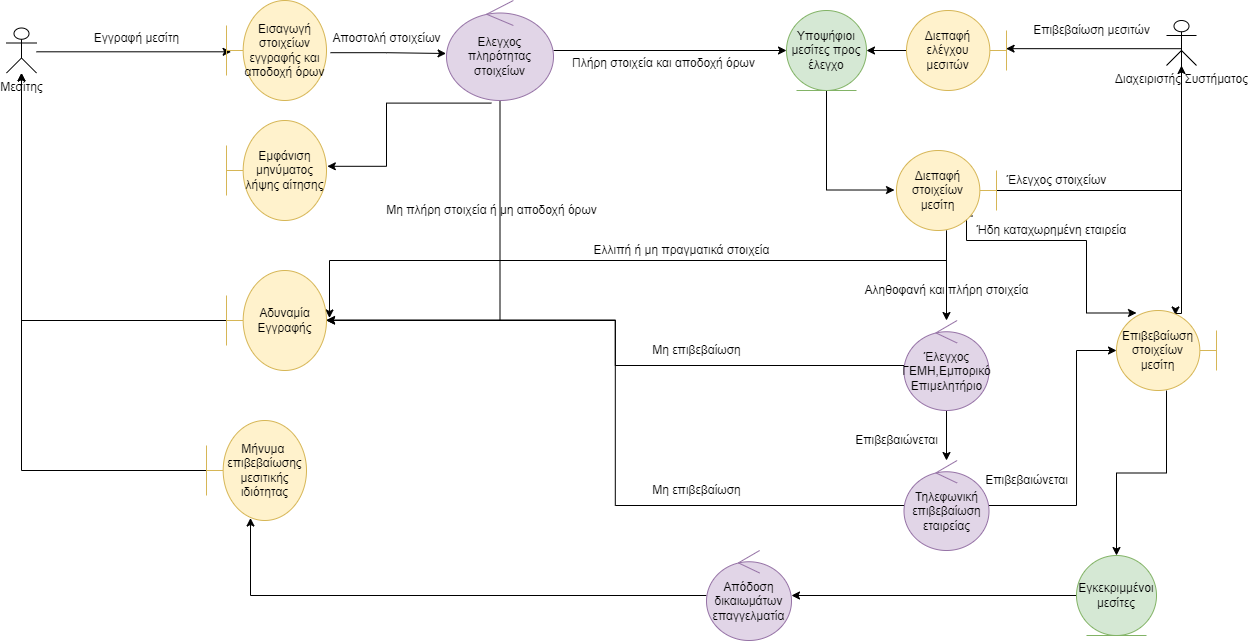

The diagram above was exported from draw.io. Its source (the exported page's mxGraphModel, read from the mxfile embedded in the PNG):
<mxGraphModel dx="1038" dy="539" grid="1" gridSize="10" guides="1" tooltips="1" connect="1" arrows="1" fold="1" page="1" pageScale="1" pageWidth="827" pageHeight="1169" math="0" shadow="0">
  <root>
    <mxCell id="0" />
    <mxCell id="1" parent="0" />
    <mxCell id="ylWSNMnuIB_KV96QEMkj-4" style="edgeStyle=orthogonalEdgeStyle;rounded=0;orthogonalLoop=1;jettySize=auto;html=1;entryX=0.046;entryY=0.513;entryDx=0;entryDy=0;entryPerimeter=0;" parent="1" source="ylWSNMnuIB_KV96QEMkj-1" target="ylWSNMnuIB_KV96QEMkj-2" edge="1">
      <mxGeometry relative="1" as="geometry">
        <Array as="points">
          <mxPoint x="100" y="81" />
          <mxPoint x="100" y="81" />
        </Array>
      </mxGeometry>
    </mxCell>
    <mxCell id="ylWSNMnuIB_KV96QEMkj-1" value="Μεσίτης" style="shape=umlActor;verticalLabelPosition=bottom;verticalAlign=top;html=1;outlineConnect=0;" parent="1" vertex="1">
      <mxGeometry x="70" y="57.5" width="30" height="45" as="geometry" />
    </mxCell>
    <mxCell id="ylWSNMnuIB_KV96QEMkj-2" value="Εισαγωγή στοιχείων εγγραφής και αποδοχή όρων" style="shape=umlBoundary;whiteSpace=wrap;html=1;fillColor=#fff2cc;strokeColor=#d6b656;" parent="1" vertex="1">
      <mxGeometry x="290" y="30" width="100" height="100" as="geometry" />
    </mxCell>
    <mxCell id="ylWSNMnuIB_KV96QEMkj-5" value="Εγγραφή μεσίτη" style="text;html=1;align=center;verticalAlign=middle;resizable=0;points=[];autosize=1;strokeColor=none;fillColor=none;" parent="1" vertex="1">
      <mxGeometry x="150" y="57.5" width="100" height="20" as="geometry" />
    </mxCell>
    <mxCell id="ylWSNMnuIB_KV96QEMkj-16" value="" style="edgeStyle=orthogonalEdgeStyle;rounded=0;orthogonalLoop=1;jettySize=auto;html=1;" parent="1" source="ylWSNMnuIB_KV96QEMkj-6" target="ylWSNMnuIB_KV96QEMkj-15" edge="1">
      <mxGeometry relative="1" as="geometry" />
    </mxCell>
    <mxCell id="ylWSNMnuIB_KV96QEMkj-49" style="edgeStyle=orthogonalEdgeStyle;rounded=0;orthogonalLoop=1;jettySize=auto;html=1;entryX=1;entryY=0.5;entryDx=0;entryDy=0;entryPerimeter=0;" parent="1" source="ylWSNMnuIB_KV96QEMkj-6" target="ylWSNMnuIB_KV96QEMkj-52" edge="1">
      <mxGeometry relative="1" as="geometry">
        <mxPoint x="563.5" y="280" as="targetPoint" />
        <Array as="points">
          <mxPoint x="564" y="350" />
        </Array>
      </mxGeometry>
    </mxCell>
    <mxCell id="ylWSNMnuIB_KV96QEMkj-6" value="Ελεγχος πληρότητας στοιχείων" style="ellipse;shape=umlControl;whiteSpace=wrap;html=1;fillColor=#e1d5e7;strokeColor=#9673a6;" parent="1" vertex="1">
      <mxGeometry x="510" y="30" width="107" height="100" as="geometry" />
    </mxCell>
    <mxCell id="ylWSNMnuIB_KV96QEMkj-9" style="edgeStyle=orthogonalEdgeStyle;rounded=0;orthogonalLoop=1;jettySize=auto;html=1;exitX=1.04;exitY=0.522;exitDx=0;exitDy=0;exitPerimeter=0;entryX=-0.004;entryY=0.53;entryDx=0;entryDy=0;entryPerimeter=0;" parent="1" source="ylWSNMnuIB_KV96QEMkj-2" target="ylWSNMnuIB_KV96QEMkj-6" edge="1">
      <mxGeometry relative="1" as="geometry">
        <mxPoint x="370" y="168.7" as="sourcePoint" />
        <mxPoint x="510" y="80" as="targetPoint" />
      </mxGeometry>
    </mxCell>
    <mxCell id="ylWSNMnuIB_KV96QEMkj-13" value="Εμφάνιση μηνύματος λήψης αίτησης" style="shape=umlBoundary;whiteSpace=wrap;html=1;fillColor=#fff2cc;strokeColor=#d6b656;" parent="1" vertex="1">
      <mxGeometry x="290" y="150" width="100" height="100" as="geometry" />
    </mxCell>
    <mxCell id="ylWSNMnuIB_KV96QEMkj-14" style="edgeStyle=orthogonalEdgeStyle;rounded=0;orthogonalLoop=1;jettySize=auto;html=1;exitX=0.419;exitY=1.026;exitDx=0;exitDy=0;exitPerimeter=0;entryX=1.008;entryY=0.458;entryDx=0;entryDy=0;entryPerimeter=0;" parent="1" source="ylWSNMnuIB_KV96QEMkj-6" target="ylWSNMnuIB_KV96QEMkj-13" edge="1">
      <mxGeometry relative="1" as="geometry">
        <mxPoint x="404" y="92.20000000000005" as="sourcePoint" />
        <mxPoint x="519.5719999999999" y="93" as="targetPoint" />
      </mxGeometry>
    </mxCell>
    <mxCell id="ylWSNMnuIB_KV96QEMkj-29" style="edgeStyle=orthogonalEdgeStyle;rounded=0;orthogonalLoop=1;jettySize=auto;html=1;entryX=1.02;entryY=0.506;entryDx=0;entryDy=0;entryPerimeter=0;" parent="1" source="ylWSNMnuIB_KV96QEMkj-15" target="ylWSNMnuIB_KV96QEMkj-27" edge="1">
      <mxGeometry relative="1" as="geometry">
        <Array as="points">
          <mxPoint x="890" y="219" />
        </Array>
      </mxGeometry>
    </mxCell>
    <mxCell id="ylWSNMnuIB_KV96QEMkj-15" value="Υποψήφιοι μεσίτες προς έλεγχο" style="ellipse;shape=umlEntity;whiteSpace=wrap;html=1;fillColor=#d5e8d4;strokeColor=#82b366;" parent="1" vertex="1">
      <mxGeometry x="850" y="40" width="80" height="80" as="geometry" />
    </mxCell>
    <mxCell id="ylWSNMnuIB_KV96QEMkj-23" style="edgeStyle=orthogonalEdgeStyle;rounded=0;orthogonalLoop=1;jettySize=auto;html=1;exitX=0.5;exitY=0.5;exitDx=0;exitDy=0;exitPerimeter=0;entryX=0.004;entryY=0.523;entryDx=0;entryDy=0;entryPerimeter=0;" parent="1" source="ylWSNMnuIB_KV96QEMkj-25" target="ylWSNMnuIB_KV96QEMkj-20" edge="1">
      <mxGeometry relative="1" as="geometry">
        <mxPoint x="1180" y="70" as="targetPoint" />
        <mxPoint x="1165" y="72.5" as="sourcePoint" />
        <Array as="points">
          <mxPoint x="1245" y="78" />
        </Array>
      </mxGeometry>
    </mxCell>
    <mxCell id="ylWSNMnuIB_KV96QEMkj-22" value="" style="edgeStyle=orthogonalEdgeStyle;rounded=0;orthogonalLoop=1;jettySize=auto;html=1;" parent="1" source="ylWSNMnuIB_KV96QEMkj-20" target="ylWSNMnuIB_KV96QEMkj-15" edge="1">
      <mxGeometry relative="1" as="geometry" />
    </mxCell>
    <mxCell id="ylWSNMnuIB_KV96QEMkj-20" value="Διεπαφή ελέγχου μεσιτών" style="shape=umlBoundary;whiteSpace=wrap;html=1;direction=west;fillColor=#fff2cc;strokeColor=#d6b656;" parent="1" vertex="1">
      <mxGeometry x="970" y="40" width="100" height="80" as="geometry" />
    </mxCell>
    <mxCell id="ylWSNMnuIB_KV96QEMkj-25" value="Διαχειριστής Συστήματος" style="shape=umlActor;verticalLabelPosition=bottom;verticalAlign=top;html=1;outlineConnect=0;" parent="1" vertex="1">
      <mxGeometry x="1230" y="50" width="30" height="45" as="geometry" />
    </mxCell>
    <mxCell id="ylWSNMnuIB_KV96QEMkj-26" value="Επιβεβαίωση μεσιτών" style="text;html=1;align=center;verticalAlign=middle;resizable=0;points=[];autosize=1;strokeColor=none;fillColor=none;" parent="1" vertex="1">
      <mxGeometry x="1090" y="50" width="130" height="20" as="geometry" />
    </mxCell>
    <mxCell id="ylWSNMnuIB_KV96QEMkj-30" style="edgeStyle=orthogonalEdgeStyle;rounded=0;orthogonalLoop=1;jettySize=auto;html=1;" parent="1" source="ylWSNMnuIB_KV96QEMkj-27" target="ylWSNMnuIB_KV96QEMkj-25" edge="1">
      <mxGeometry relative="1" as="geometry" />
    </mxCell>
    <mxCell id="ylWSNMnuIB_KV96QEMkj-32" value="" style="edgeStyle=orthogonalEdgeStyle;rounded=0;orthogonalLoop=1;jettySize=auto;html=1;" parent="1" source="ylWSNMnuIB_KV96QEMkj-27" target="ylWSNMnuIB_KV96QEMkj-31" edge="1">
      <mxGeometry relative="1" as="geometry" />
    </mxCell>
    <mxCell id="ylWSNMnuIB_KV96QEMkj-55" style="edgeStyle=orthogonalEdgeStyle;rounded=0;orthogonalLoop=1;jettySize=auto;html=1;entryX=1.03;entryY=0.475;entryDx=0;entryDy=0;entryPerimeter=0;" parent="1" source="ylWSNMnuIB_KV96QEMkj-27" target="ylWSNMnuIB_KV96QEMkj-52" edge="1">
      <mxGeometry relative="1" as="geometry">
        <Array as="points">
          <mxPoint x="1010" y="290" />
          <mxPoint x="393" y="290" />
        </Array>
      </mxGeometry>
    </mxCell>
    <mxCell id="ylWSNMnuIB_KV96QEMkj-64" style="edgeStyle=orthogonalEdgeStyle;rounded=0;orthogonalLoop=1;jettySize=auto;html=1;entryX=0.8;entryY=0.969;entryDx=0;entryDy=0;entryPerimeter=0;exitX=0.24;exitY=0.181;exitDx=0;exitDy=0;exitPerimeter=0;" parent="1" source="ylWSNMnuIB_KV96QEMkj-27" target="ylWSNMnuIB_KV96QEMkj-35" edge="1">
      <mxGeometry relative="1" as="geometry">
        <Array as="points">
          <mxPoint x="1030" y="246" />
          <mxPoint x="1030" y="270" />
          <mxPoint x="1150" y="270" />
        </Array>
      </mxGeometry>
    </mxCell>
    <mxCell id="ylWSNMnuIB_KV96QEMkj-27" value="Διεπαφή στοιχείων μεσίτη" style="shape=umlBoundary;whiteSpace=wrap;html=1;direction=west;fillColor=#fff2cc;strokeColor=#d6b656;" parent="1" vertex="1">
      <mxGeometry x="960" y="180" width="100" height="80" as="geometry" />
    </mxCell>
    <mxCell id="ylWSNMnuIB_KV96QEMkj-34" value="" style="edgeStyle=orthogonalEdgeStyle;rounded=0;orthogonalLoop=1;jettySize=auto;html=1;" parent="1" source="ylWSNMnuIB_KV96QEMkj-31" target="ylWSNMnuIB_KV96QEMkj-33" edge="1">
      <mxGeometry relative="1" as="geometry" />
    </mxCell>
    <mxCell id="ylWSNMnuIB_KV96QEMkj-59" style="edgeStyle=orthogonalEdgeStyle;rounded=0;orthogonalLoop=1;jettySize=auto;html=1;entryX=1;entryY=0.495;entryDx=0;entryDy=0;entryPerimeter=0;" parent="1" source="ylWSNMnuIB_KV96QEMkj-31" target="ylWSNMnuIB_KV96QEMkj-52" edge="1">
      <mxGeometry relative="1" as="geometry" />
    </mxCell>
    <mxCell id="ylWSNMnuIB_KV96QEMkj-31" value="Έλεγχος ΓΕΜΗ,Εμπορικό Επιμελητήριο" style="ellipse;shape=umlControl;whiteSpace=wrap;html=1;fillColor=#e1d5e7;strokeColor=#9673a6;" parent="1" vertex="1">
      <mxGeometry x="967.5" y="350" width="85" height="90" as="geometry" />
    </mxCell>
    <mxCell id="ylWSNMnuIB_KV96QEMkj-37" style="edgeStyle=orthogonalEdgeStyle;rounded=0;orthogonalLoop=1;jettySize=auto;html=1;entryX=1;entryY=0.5;entryDx=0;entryDy=0;entryPerimeter=0;" parent="1" source="ylWSNMnuIB_KV96QEMkj-33" target="ylWSNMnuIB_KV96QEMkj-35" edge="1">
      <mxGeometry relative="1" as="geometry">
        <Array as="points">
          <mxPoint x="1140" y="535" />
          <mxPoint x="1140" y="380" />
        </Array>
      </mxGeometry>
    </mxCell>
    <mxCell id="ylWSNMnuIB_KV96QEMkj-61" style="edgeStyle=orthogonalEdgeStyle;rounded=0;orthogonalLoop=1;jettySize=auto;html=1;entryX=1;entryY=0.5;entryDx=0;entryDy=0;entryPerimeter=0;" parent="1" source="ylWSNMnuIB_KV96QEMkj-33" target="ylWSNMnuIB_KV96QEMkj-52" edge="1">
      <mxGeometry relative="1" as="geometry" />
    </mxCell>
    <mxCell id="ylWSNMnuIB_KV96QEMkj-33" value="Τηλεφωνική επιβεβαίωση εταιρείας" style="ellipse;shape=umlControl;whiteSpace=wrap;html=1;fillColor=#e1d5e7;strokeColor=#9673a6;" parent="1" vertex="1">
      <mxGeometry x="967.5" y="490" width="85" height="90" as="geometry" />
    </mxCell>
    <mxCell id="ylWSNMnuIB_KV96QEMkj-36" style="edgeStyle=orthogonalEdgeStyle;rounded=0;orthogonalLoop=1;jettySize=auto;html=1;exitX=0.5;exitY=0.5;exitDx=0;exitDy=0;exitPerimeter=0;entryX=0.41;entryY=0.944;entryDx=0;entryDy=0;entryPerimeter=0;" parent="1" source="ylWSNMnuIB_KV96QEMkj-25" target="ylWSNMnuIB_KV96QEMkj-35" edge="1">
      <mxGeometry relative="1" as="geometry">
        <mxPoint x="1300" y="290" as="targetPoint" />
        <Array as="points">
          <mxPoint x="1245" y="343" />
          <mxPoint x="1239" y="343" />
        </Array>
      </mxGeometry>
    </mxCell>
    <mxCell id="ylWSNMnuIB_KV96QEMkj-41" style="edgeStyle=orthogonalEdgeStyle;rounded=0;orthogonalLoop=1;jettySize=auto;html=1;entryX=0.5;entryY=0;entryDx=0;entryDy=0;" parent="1" source="ylWSNMnuIB_KV96QEMkj-35" target="ylWSNMnuIB_KV96QEMkj-40" edge="1">
      <mxGeometry relative="1" as="geometry" />
    </mxCell>
    <mxCell id="ylWSNMnuIB_KV96QEMkj-35" value="Επιβεβαίωση στοιχείων μεσίτη" style="shape=umlBoundary;whiteSpace=wrap;html=1;direction=west;fillColor=#fff2cc;strokeColor=#d6b656;" parent="1" vertex="1">
      <mxGeometry x="1180" y="340" width="100" height="80" as="geometry" />
    </mxCell>
    <mxCell id="ylWSNMnuIB_KV96QEMkj-43" style="edgeStyle=orthogonalEdgeStyle;rounded=0;orthogonalLoop=1;jettySize=auto;html=1;entryX=0.44;entryY=0.975;entryDx=0;entryDy=0;entryPerimeter=0;" parent="1" source="ylWSNMnuIB_KV96QEMkj-39" target="ylWSNMnuIB_KV96QEMkj-45" edge="1">
      <mxGeometry relative="1" as="geometry">
        <mxPoint x="330" y="350" as="targetPoint" />
      </mxGeometry>
    </mxCell>
    <mxCell id="ylWSNMnuIB_KV96QEMkj-39" value="Απόδοση δικαιωμάτων επαγγελματία" style="ellipse;shape=umlControl;whiteSpace=wrap;html=1;fillColor=#e1d5e7;strokeColor=#9673a6;" parent="1" vertex="1">
      <mxGeometry x="770" y="580" width="85" height="90" as="geometry" />
    </mxCell>
    <mxCell id="ylWSNMnuIB_KV96QEMkj-42" style="edgeStyle=orthogonalEdgeStyle;rounded=0;orthogonalLoop=1;jettySize=auto;html=1;" parent="1" source="ylWSNMnuIB_KV96QEMkj-40" target="ylWSNMnuIB_KV96QEMkj-39" edge="1">
      <mxGeometry relative="1" as="geometry" />
    </mxCell>
    <mxCell id="ylWSNMnuIB_KV96QEMkj-40" value="Εγκεκριμμένοι μεσίτες" style="ellipse;shape=umlEntity;whiteSpace=wrap;html=1;fillColor=#d5e8d4;strokeColor=#82b366;" parent="1" vertex="1">
      <mxGeometry x="1140" y="585" width="80" height="80" as="geometry" />
    </mxCell>
    <mxCell id="ylWSNMnuIB_KV96QEMkj-46" style="edgeStyle=orthogonalEdgeStyle;rounded=0;orthogonalLoop=1;jettySize=auto;html=1;" parent="1" source="ylWSNMnuIB_KV96QEMkj-45" target="ylWSNMnuIB_KV96QEMkj-1" edge="1">
      <mxGeometry relative="1" as="geometry" />
    </mxCell>
    <mxCell id="ylWSNMnuIB_KV96QEMkj-45" value="Μήνυμα&amp;nbsp; επιβεβαίωσης μεσιτικής ιδιότητας" style="shape=umlBoundary;whiteSpace=wrap;html=1;fillColor=#fff2cc;strokeColor=#d6b656;" parent="1" vertex="1">
      <mxGeometry x="270" y="450" width="100" height="100" as="geometry" />
    </mxCell>
    <mxCell id="ylWSNMnuIB_KV96QEMkj-47" value="Πλήρη στοιχεία και αποδοχή όρων" style="text;html=1;align=center;verticalAlign=middle;resizable=0;points=[];autosize=1;strokeColor=none;fillColor=none;" parent="1" vertex="1">
      <mxGeometry x="627" y="82.5" width="200" height="20" as="geometry" />
    </mxCell>
    <mxCell id="ylWSNMnuIB_KV96QEMkj-50" value="Μη πλήρη στοιχεία ή μη αποδοχή όρων" style="text;html=1;align=center;verticalAlign=middle;resizable=0;points=[];autosize=1;strokeColor=none;fillColor=none;" parent="1" vertex="1">
      <mxGeometry x="440" y="230" width="230" height="20" as="geometry" />
    </mxCell>
    <mxCell id="ylWSNMnuIB_KV96QEMkj-54" style="edgeStyle=orthogonalEdgeStyle;rounded=0;orthogonalLoop=1;jettySize=auto;html=1;" parent="1" source="ylWSNMnuIB_KV96QEMkj-52" target="ylWSNMnuIB_KV96QEMkj-1" edge="1">
      <mxGeometry relative="1" as="geometry" />
    </mxCell>
    <mxCell id="ylWSNMnuIB_KV96QEMkj-52" value="Αδυναμία Εγγραφής" style="shape=umlBoundary;whiteSpace=wrap;html=1;fillColor=#fff2cc;strokeColor=#d6b656;" parent="1" vertex="1">
      <mxGeometry x="290" y="300" width="100" height="100" as="geometry" />
    </mxCell>
    <mxCell id="ylWSNMnuIB_KV96QEMkj-56" value="Ελλιπή ή μη πραγματικά στοιχεία" style="text;html=1;align=center;verticalAlign=middle;resizable=0;points=[];autosize=1;strokeColor=none;fillColor=none;" parent="1" vertex="1">
      <mxGeometry x="650" y="270" width="190" height="20" as="geometry" />
    </mxCell>
    <mxCell id="ylWSNMnuIB_KV96QEMkj-57" value="Επιβεβαιώνεται" style="text;html=1;align=center;verticalAlign=middle;resizable=0;points=[];autosize=1;strokeColor=none;fillColor=none;" parent="1" vertex="1">
      <mxGeometry x="910" y="460" width="100" height="20" as="geometry" />
    </mxCell>
    <mxCell id="ylWSNMnuIB_KV96QEMkj-58" value="Αληθοφανή και πλήρη στοιχεία" style="text;html=1;align=center;verticalAlign=middle;resizable=0;points=[];autosize=1;strokeColor=none;fillColor=none;" parent="1" vertex="1">
      <mxGeometry x="920" y="310" width="180" height="20" as="geometry" />
    </mxCell>
    <mxCell id="ylWSNMnuIB_KV96QEMkj-60" value="Μη επιβεβαίωση" style="text;html=1;align=center;verticalAlign=middle;resizable=0;points=[];autosize=1;strokeColor=none;fillColor=none;" parent="1" vertex="1">
      <mxGeometry x="710" y="370" width="100" height="20" as="geometry" />
    </mxCell>
    <mxCell id="ylWSNMnuIB_KV96QEMkj-62" value="Μη επιβεβαίωση" style="text;html=1;align=center;verticalAlign=middle;resizable=0;points=[];autosize=1;strokeColor=none;fillColor=none;" parent="1" vertex="1">
      <mxGeometry x="710" y="510" width="100" height="20" as="geometry" />
    </mxCell>
    <mxCell id="ylWSNMnuIB_KV96QEMkj-63" value="Επιβεβαιώνεται" style="text;html=1;align=center;verticalAlign=middle;resizable=0;points=[];autosize=1;strokeColor=none;fillColor=none;" parent="1" vertex="1">
      <mxGeometry x="1040" y="500" width="100" height="20" as="geometry" />
    </mxCell>
    <mxCell id="ylWSNMnuIB_KV96QEMkj-65" value="Ήδη καταχωρημένη εταιρεία" style="text;html=1;align=center;verticalAlign=middle;resizable=0;points=[];autosize=1;strokeColor=none;fillColor=none;" parent="1" vertex="1">
      <mxGeometry x="1030" y="250" width="170" height="20" as="geometry" />
    </mxCell>
    <mxCell id="ylWSNMnuIB_KV96QEMkj-66" value="Αποστολή στοιχείων" style="text;html=1;align=center;verticalAlign=middle;resizable=0;points=[];autosize=1;strokeColor=none;fillColor=none;" parent="1" vertex="1">
      <mxGeometry x="390" y="57.5" width="120" height="20" as="geometry" />
    </mxCell>
    <mxCell id="ylWSNMnuIB_KV96QEMkj-67" value="Έλεγχος στοιχείων" style="text;html=1;align=center;verticalAlign=middle;resizable=0;points=[];autosize=1;strokeColor=none;fillColor=none;" parent="1" vertex="1">
      <mxGeometry x="1065" y="200" width="110" height="20" as="geometry" />
    </mxCell>
  </root>
</mxGraphModel>